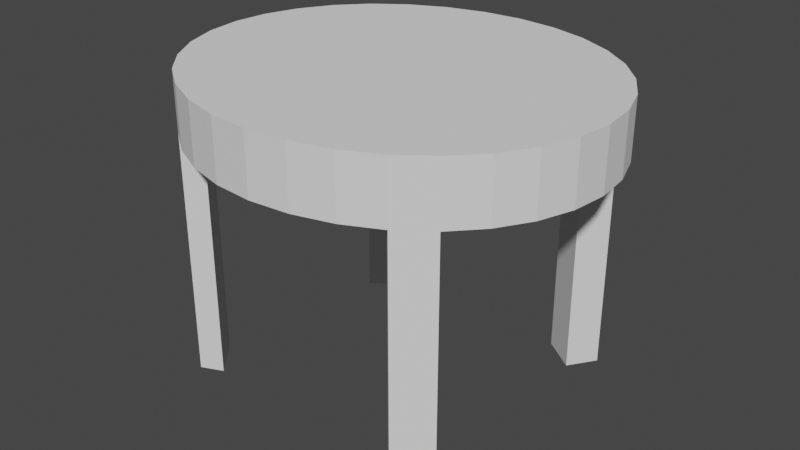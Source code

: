 # Source: Mesa2.blend  (saved by Blender 3.1.7; exported with 4.5.12 LTS)
import bpy
from mathutils import Matrix  # noqa: F401  (used for matrix-valued properties, if any)

bpy.ops.wm.read_factory_settings(use_empty=True)
scene = bpy.context.scene
scene.name = 'Scene'

# ---- collections
col_collection = bpy.data.collections.new('Collection'); scene.collection.children.link(col_collection)

# ---- world
world_world = bpy.data.worlds.new('World'); scene.world = world_world
world_world.use_nodes = True; world_world.node_tree.nodes.clear()
_N = world_world.node_tree.nodes; _L = world_world.node_tree.links
n0 = _N.new('ShaderNodeOutputWorld'); n0.name = 'World Output'; n0.location = (300, 300)
n1 = _N.new('ShaderNodeBackground'); n1.name = 'Background'; n1.location = (10, 300)
n1.inputs[0].default_value = (0.05088, 0.05088, 0.05088, 1.0)
_L.new(n1.outputs[0], n0.inputs[0])
n0.is_active_output = True
world_world.color = (0.05088, 0.05088, 0.05088)
world_world.use_sun_shadow = False
world_world.sun_shadow_jitter_overblur = 0.0

# ---- meshes
me_cylinder = bpy.data.meshes.new('Cylinder')
me_cylinder.from_pydata([(0.0, 1.921, -0.3161), (0.0, 1.921, 0.3161), (0.4237, 1.884, -0.3161), (0.4237, 1.884, 0.3161), (0.8311, 1.775, -0.3161), (0.8311, 1.775, 0.3161), (1.207, 1.597, -0.3161), (1.207, 1.597, 0.3161), (1.536, 1.359, -0.3161), (1.536, 1.359, 0.3161), (1.806, 1.067, -0.3161), (1.806, 1.067, 0.3161), (2.006, 0.7352, -0.3161), (2.006, 0.7352, 0.3161), (2.13, 0.3748, -0.3161), (2.13, 0.3748, 0.3161), (2.172, -8.398e-08, -0.3161), (2.172, -8.398e-08, 0.3161), (2.13, -0.3748, -0.3161), (2.13, -0.3748, 0.3161), (2.006, -0.7352, -0.3161), (2.006, -0.7352, 0.3161), (1.806, -1.067, -0.3161), (1.806, -1.067, 0.3161), (1.536, -1.359, -0.3161), (1.536, -1.359, 0.3161), (1.207, -1.597, -0.3161), (1.207, -1.597, 0.3161), (0.8311, -1.775, -0.3161), (0.8311, -1.775, 0.3161), (0.4237, -1.884, -0.3161), (0.4237, -1.884, 0.3161), (-1.899e-07, -1.921, -0.3161), (-1.899e-07, -1.921, 0.3161), (-0.4237, -1.884, -0.3161), (-0.4237, -1.884, 0.3161), (-0.8311, -1.775, -0.3161), (-0.8311, -1.775, 0.3161), (-1.207, -1.597, -0.3161), (-1.207, -1.597, 0.3161), (-1.536, -1.359, -0.3161), (-1.536, -1.359, 0.3161), (-1.806, -1.067, -0.3161), (-1.806, -1.067, 0.3161), (-2.006, -0.7352, -0.3161), (-2.006, -0.7352, 0.3161), (-2.13, -0.3748, -0.3161), (-2.13, -0.3748, 0.3161), (-2.172, 2.291e-08, -0.3161), (-2.172, 2.291e-08, 0.3161), (-2.13, 0.3748, -0.3161), (-2.13, 0.3748, 0.3161), (-2.006, 0.7352, -0.3161), (-2.006, 0.7352, 0.3161), (-1.806, 1.067, -0.3161), (-1.806, 1.067, 0.3161), (-1.536, 1.359, -0.3161), (-1.536, 1.359, 0.3161), (-1.207, 1.597, -0.3161), (-1.207, 1.597, 0.3161), (-0.8311, 1.775, -0.3161), (-0.8311, 1.775, 0.3161), (-0.4237, 1.884, -0.3161), (-0.4237, 1.884, 0.3161), (1.036, -1.41, -0.3161), (1.336, -1.11, -0.3161), (-1.598, -0.9061, -0.3161), (-1.305, -1.258, -0.3161), (-1.33, 1.046, -0.3161), (-0.9777, 1.314, -0.3161), (0.995, 1.323, -0.3161), (1.34, 1.073, -0.3161), (1.207, 1.597, -2.909), (1.536, 1.359, -2.909), (1.536, -1.359, -2.909), (1.207, -1.597, -2.909), (-1.536, -1.359, -2.909), (-1.806, -1.067, -2.909), (-1.536, 1.359, -2.909), (-1.207, 1.597, -2.909), (1.036, -1.41, -2.909), (1.336, -1.11, -2.909), (-1.598, -0.9061, -2.909), (-1.305, -1.258, -2.909), (-1.33, 1.046, -2.909), (-0.9777, 1.314, -2.909), (0.995, 1.323, -2.909), (1.34, 1.073, -2.909)], [], [(0, 1, 3, 2), (2, 3, 5, 4), (4, 5, 7, 6), (6, 7, 9, 8), (8, 9, 11, 10), (10, 11, 13, 12), (12, 13, 15, 14), (14, 15, 17, 16), (16, 17, 19, 18), (18, 19, 21, 20), (20, 21, 23, 22), (22, 23, 25, 24), (24, 25, 27, 26), (26, 27, 29, 28), (28, 29, 31, 30), (30, 31, 33, 32), (32, 33, 35, 34), (34, 35, 37, 36), (36, 37, 39, 38), (38, 39, 41, 40), (40, 41, 43, 42), (42, 43, 45, 44), (44, 45, 47, 46), (46, 47, 49, 48), (48, 49, 51, 50), (50, 51, 53, 52), (52, 53, 55, 54), (54, 55, 57, 56), (56, 57, 59, 58), (58, 59, 61, 60), (3, 1, 63, 61, 59, 57, 55, 53, 51, 49, 47, 45, 43, 41, 39, 37, 35, 33, 31, 29, 27, 25, 23, 21, 19, 17, 15, 13, 11, 9, 7, 5), (60, 61, 63, 62), (62, 63, 1, 0), (0, 2, 4, 6, 70, 71, 8, 10, 12, 14, 16, 18, 20, 22, 24, 65, 64, 26, 28, 30, 32, 34, 36, 38, 40, 67, 66, 42, 44, 46, 48, 50, 52, 54, 56, 68, 69, 58, 60, 62), (75, 80, 81, 74), (71, 70, 86, 87), (65, 24, 74, 81), (40, 42, 77, 76), (70, 6, 72, 86), (79, 85, 84, 78), (77, 82, 83, 76), (73, 87, 86, 72), (6, 8, 73, 72), (42, 66, 82, 77), (8, 71, 87, 73), (56, 58, 79, 78), (66, 67, 83, 82), (67, 40, 76, 83), (68, 56, 78, 84), (69, 68, 84, 85), (26, 64, 80, 75), (24, 26, 75, 74), (58, 69, 85, 79), (64, 65, 81, 80)])
_uv = me_cylinder.uv_layers.new(name='UVMap')
_uv.uv.foreach_set('vector', [1.0, 0.5, 1.0, 1.0, 0.9688, 1.0, 0.9688, 0.5, 0.9688, 0.5, 0.9688, 1.0, 0.9375, 1.0, 0.9375, 0.5, 0.9375, 0.5, 0.9375, 1.0, 0.9062, 1.0, 0.9062, 0.5, 0.9062, 0.5, 0.9062, 1.0, 0.875, 1.0, 0.875, 0.5, 0.875, 0.5, 0.875, 1.0, 0.8438, 1.0, 0.8438, 0.5, 0.8438, 0.5, 0.8438, 1.0, 0.8125, 1.0, 0.8125, 0.5, 0.8125, 0.5, 0.8125, 1.0, 0.7812, 1.0, 0.7812, 0.5, 0.7812, 0.5, 0.7812, 1.0, 0.75, 1.0, 0.75, 0.5, 0.75, 0.5, 0.75, 1.0, 0.7188, 1.0, 0.7188, 0.5, 0.7188, 0.5, 0.7188, 1.0, 0.6875, 1.0, 0.6875, 0.5, 0.6875, 0.5, 0.6875, 1.0, 0.6562, 1.0, 0.6562, 0.5, 0.6562, 0.5, 0.6562, 1.0, 0.625, 1.0, 0.625, 0.5, 0.625, 0.5, 0.625, 1.0, 0.5938, 1.0, 0.5938, 0.5, 0.5938, 0.5, 0.5938, 1.0, 0.5625, 1.0, 0.5625, 0.5, 0.5625, 0.5, 0.5625, 1.0, 0.5312, 1.0, 0.5312, 0.5, 0.5312, 0.5, 0.5312, 1.0, 0.5, 1.0, 0.5, 0.5, 0.5, 0.5, 0.5, 1.0, 0.4688, 1.0, 0.4688, 0.5, 0.4688, 0.5, 0.4688, 1.0, 0.4375, 1.0, 0.4375, 0.5, 0.4375, 0.5, 0.4375, 1.0, 0.4062, 1.0, 0.4062, 0.5, 0.4062, 0.5, 0.4062, 1.0, 0.375, 1.0, 0.375, 0.5, 0.375, 0.5, 0.375, 1.0, 0.3438, 1.0, 0.3438, 0.5, 0.3438, 0.5, 0.3438, 1.0, 0.3125, 1.0, 0.3125, 0.5, 0.3125, 0.5, 0.3125, 1.0, 0.2812, 1.0, 0.2812, 0.5, 0.2812, 0.5, 0.2812, 1.0, 0.25, 1.0, 0.25, 0.5, 0.25, 0.5, 0.25, 1.0, 0.2188, 1.0, 0.2188, 0.5, 0.2188, 0.5, 0.2188, 1.0, 0.1875, 1.0, 0.1875, 0.5, 0.1875, 0.5, 0.1875, 1.0, 0.1562, 1.0, 0.1562, 0.5, 0.1562, 0.5, 0.1562, 1.0, 0.125, 1.0, 0.125, 0.5, 0.125, 0.5, 0.125, 1.0, 0.09375, 1.0, 0.09375, 0.5, 0.09375, 0.5, 0.09375, 1.0, 0.0625, 1.0, 0.0625, 0.5, 0.2968, 0.4854, 0.25, 0.49, 0.2032, 0.4854, 0.1582, 0.4717, 0.1167, 0.4496, 0.08029, 0.4197, 0.05045, 0.3833, 0.02827, 0.3418, 0.01461, 0.2968, 0.01, 0.25, 0.01461, 0.2032, 0.02827, 0.1582, 0.05045, 0.1167, 0.08029, 0.08029, 0.1167, 0.05045, 0.1582, 0.02827, 0.2032, 0.01461, 0.25, 0.01, 0.2968, 0.01461, 0.3418, 0.02827, 0.3833, 0.05045, 0.4197, 0.08029, 0.4496, 0.1167, 0.4717, 0.1582, 0.4854, 0.2032, 0.49, 0.25, 0.4854, 0.2968, 0.4717, 0.3418, 0.4496, 0.3833, 0.4197, 0.4197, 0.3833, 0.4496, 0.3418, 0.4717, 0.0625, 0.5, 0.0625, 1.0, 0.03125, 1.0, 0.03125, 0.5, 0.03125, 0.5, 0.03125, 1.0, 0.0, 1.0, 0.0, 0.5, 0.75, 0.49, 0.7968, 0.4854, 0.8418, 0.4717, 0.8833, 0.4496, 0.86, 0.4153, 0.898, 0.3841, 0.9197, 0.4197, 0.9496, 0.3833, 0.9717, 0.3418, 0.9854, 0.2968, 0.99, 0.25, 0.9854, 0.2032, 0.9717, 0.1582, 0.9496, 0.1167, 0.9197, 0.08029, 0.8976, 0.1114, 0.8644, 0.07383, 0.8833, 0.05045, 0.8418, 0.02827, 0.7968, 0.01461, 0.75, 0.01, 0.7032, 0.01461, 0.6582, 0.02827, 0.6167, 0.05045, 0.5803, 0.08029, 0.6057, 0.09287, 0.5735, 0.1368, 0.5504, 0.1167, 0.5283, 0.1582, 0.5146, 0.2032, 0.51, 0.25, 0.5146, 0.2968, 0.5283, 0.3418, 0.5504, 0.3833, 0.5803, 0.4197, 0.603, 0.3806, 0.642, 0.4141, 0.6167, 0.4496, 0.6582, 0.4717, 0.7032, 0.4854, 0.8833, 0.05045, 0.8644, 0.07383, 0.8976, 0.1114, 0.9197, 0.08029, 0.898, 0.3841, 0.86, 0.4153, 0.86, 0.4153, 0.898, 0.3841, 0.8976, 0.1114, 0.9197, 0.08029, 0.9197, 0.08029, 0.8976, 0.1114, 0.375, 0.5, 0.3438, 0.5, 0.3438, 0.5, 0.375, 0.5, 0.86, 0.4153, 0.8833, 0.4496, 0.8833, 0.4496, 0.86, 0.4153, 0.6167, 0.4496, 0.642, 0.4141, 0.603, 0.3806, 0.5803, 0.4197, 0.5504, 0.1167, 0.5735, 0.1368, 0.6057, 0.09287, 0.5803, 0.08029, 0.9197, 0.4197, 0.898, 0.3841, 0.86, 0.4153, 0.8833, 0.4496, 0.9062, 0.5, 0.875, 0.5, 0.875, 0.5, 0.9062, 0.5, 0.5504, 0.1167, 0.5735, 0.1368, 0.5735, 0.1368, 0.5504, 0.1167, 0.9197, 0.4197, 0.898, 0.3841, 0.898, 0.3841, 0.9197, 0.4197, 0.125, 0.5, 0.09375, 0.5, 0.09375, 0.5, 0.125, 0.5, 0.5735, 0.1368, 0.6057, 0.09287, 0.6057, 0.09287, 0.5735, 0.1368, 0.6057, 0.09287, 0.5803, 0.08029, 0.5803, 0.08029, 0.6057, 0.09287, 0.603, 0.3806, 0.5803, 0.4197, 0.5803, 0.4197, 0.603, 0.3806, 0.642, 0.4141, 0.603, 0.3806, 0.603, 0.3806, 0.642, 0.4141, 0.8833, 0.05045, 0.8644, 0.07383, 0.8644, 0.07383, 0.8833, 0.05045, 0.625, 0.5, 0.5938, 0.5, 0.5938, 0.5, 0.625, 0.5, 0.6167, 0.4496, 0.642, 0.4141, 0.642, 0.4141, 0.6167, 0.4496, 0.8644, 0.07383, 0.8976, 0.1114, 0.8976, 0.1114, 0.8644, 0.07383])
me_cylinder.use_remesh_fix_poles = True
me_cylinder.use_remesh_preserve_attributes = False
me_cylinder.update()

# ---- objects
ob_cylinder = bpy.data.objects.new('Cylinder', me_cylinder)

# ---- transforms, parenting, visibility, modifiers, constraints
ob_cylinder.location = (0.4833, -0.1917, 0.3161)

# ---- collection membership
col_collection.objects.link(ob_cylinder)

# ---- scene / render settings (as saved in the file)
scene.frame_start = 1; scene.frame_end = 250; scene.frame_set(1)
scene.render.engine = 'BLENDER_EEVEE_NEXT'
scene.cycles.sampling_pattern = 'TABULATED_SOBOL'
scene.cycles.use_light_tree = False
scene.view_settings.view_transform = 'Filmic'
bpy.context.view_layer.update()

# ---- added for rendering (the .blend has no active camera and no usable light): camera, sun
cam_auto = bpy.data.cameras.new('AutoCamera')
cam_auto.lens = 50.0
cam_auto.sensor_width = 36.0
cam_auto.clip_end = 1000.0
ob_auto_camera = bpy.data.objects.new('AutoCamera', cam_auto)
scene.collection.objects.link(ob_auto_camera)
ob_auto_camera.location = (6.62267, -7.55895, 3.93137)
ob_auto_camera.rotation_euler = (1.09748, -7.21219e-08, 0.694738)
scene.camera = ob_auto_camera
light_auto_sun = bpy.data.lights.new('AutoSun', 'SUN')
light_auto_sun.energy = 3.0
light_auto_sun.angle = 0.0523599
ob_auto_sun = bpy.data.objects.new('AutoSun', light_auto_sun)
scene.collection.objects.link(ob_auto_sun)
ob_auto_sun.rotation_euler = (0.872665, 0.174533, 0.523599)
bpy.context.view_layer.update()
